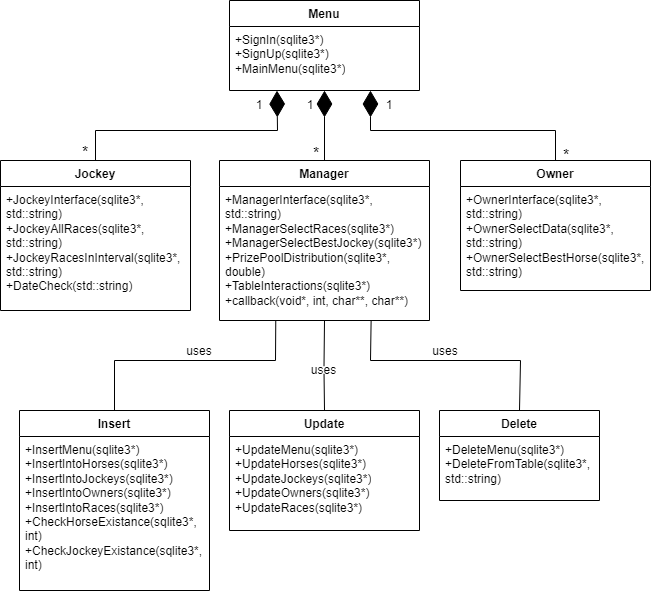

The diagram above was exported from draw.io. Its source (the exported page's mxGraphModel, read from the mxfile embedded in the PNG):
<mxGraphModel dx="1173" dy="645" grid="1" gridSize="10" guides="1" tooltips="1" connect="1" arrows="1" fold="1" page="1" pageScale="1" pageWidth="827" pageHeight="1169" math="0" shadow="0">
  <root>
    <mxCell id="0" />
    <mxCell id="1" parent="0" />
    <mxCell id="XbyJLSg6FlnvrQaRSJRn-16" value="Jockey" style="swimlane;fontStyle=1;align=center;verticalAlign=top;childLayout=stackLayout;horizontal=1;startSize=26;horizontalStack=0;resizeParent=1;resizeParentMax=0;resizeLast=0;collapsible=1;marginBottom=0;whiteSpace=wrap;html=1;" parent="1" vertex="1">
      <mxGeometry x="90" y="210" width="190" height="150" as="geometry" />
    </mxCell>
    <mxCell id="XbyJLSg6FlnvrQaRSJRn-19" value="+JockeyInterface(sqlite3*, std::string)&lt;br&gt;+JockeyAllRaces(sqlite3*, std::string)&lt;br&gt;+JockeyRacesInInterval(sqlite3*, std::string)&lt;br&gt;+DateCheck(std::string)" style="text;strokeColor=none;fillColor=none;align=left;verticalAlign=top;spacingLeft=4;spacingRight=4;overflow=hidden;rotatable=0;points=[[0,0.5],[1,0.5]];portConstraint=eastwest;whiteSpace=wrap;html=1;" parent="XbyJLSg6FlnvrQaRSJRn-16" vertex="1">
      <mxGeometry y="26" width="190" height="124" as="geometry" />
    </mxCell>
    <mxCell id="XbyJLSg6FlnvrQaRSJRn-21" value="Owner" style="swimlane;fontStyle=1;align=center;verticalAlign=top;childLayout=stackLayout;horizontal=1;startSize=26;horizontalStack=0;resizeParent=1;resizeParentMax=0;resizeLast=0;collapsible=1;marginBottom=0;whiteSpace=wrap;html=1;" parent="1" vertex="1">
      <mxGeometry x="550" y="210" width="190" height="130" as="geometry" />
    </mxCell>
    <mxCell id="XbyJLSg6FlnvrQaRSJRn-22" value="+OwnerInterface(sqlite3*, std::string)&lt;br&gt;+OwnerSelectData(sqlite3*, std::string)&lt;br&gt;+OwnerSelectBestHorse(sqlite3*, std::string)" style="text;strokeColor=none;fillColor=none;align=left;verticalAlign=top;spacingLeft=4;spacingRight=4;overflow=hidden;rotatable=0;points=[[0,0.5],[1,0.5]];portConstraint=eastwest;whiteSpace=wrap;html=1;" parent="XbyJLSg6FlnvrQaRSJRn-21" vertex="1">
      <mxGeometry y="26" width="190" height="104" as="geometry" />
    </mxCell>
    <mxCell id="XbyJLSg6FlnvrQaRSJRn-23" value="Manager" style="swimlane;fontStyle=1;align=center;verticalAlign=top;childLayout=stackLayout;horizontal=1;startSize=26;horizontalStack=0;resizeParent=1;resizeParentMax=0;resizeLast=0;collapsible=1;marginBottom=0;whiteSpace=wrap;html=1;" parent="1" vertex="1">
      <mxGeometry x="309" y="210" width="210" height="160" as="geometry" />
    </mxCell>
    <mxCell id="XbyJLSg6FlnvrQaRSJRn-24" value="+ManagerInterface(sqlite3*, std::string)&lt;br&gt;+ManagerSelectRaces(sqlite3*)&lt;br&gt;+ManagerSelectBestJockey(sqlite3*)&lt;br&gt;+PrizePoolDistribution(sqlite3*, double)&lt;br&gt;+TableInteractions(sqlite3*)&lt;br&gt;+callback(void*, int, char**, char**)" style="text;strokeColor=none;fillColor=none;align=left;verticalAlign=top;spacingLeft=4;spacingRight=4;overflow=hidden;rotatable=0;points=[[0,0.5],[1,0.5]];portConstraint=eastwest;whiteSpace=wrap;html=1;" parent="XbyJLSg6FlnvrQaRSJRn-23" vertex="1">
      <mxGeometry y="26" width="210" height="134" as="geometry" />
    </mxCell>
    <mxCell id="nFMem_RrxmrzS1VvCTym-1" value="Menu" style="swimlane;fontStyle=1;align=center;verticalAlign=top;childLayout=stackLayout;horizontal=1;startSize=26;horizontalStack=0;resizeParent=1;resizeParentMax=0;resizeLast=0;collapsible=1;marginBottom=0;whiteSpace=wrap;html=1;" vertex="1" parent="1">
      <mxGeometry x="319" y="50" width="190" height="90" as="geometry" />
    </mxCell>
    <mxCell id="nFMem_RrxmrzS1VvCTym-2" value="+SignIn(sqlite3*)&lt;br&gt;+SignUp(sqlite3*)&lt;br&gt;+MainMenu(sqlite3*)" style="text;strokeColor=none;fillColor=none;align=left;verticalAlign=top;spacingLeft=4;spacingRight=4;overflow=hidden;rotatable=0;points=[[0,0.5],[1,0.5]];portConstraint=eastwest;whiteSpace=wrap;html=1;" vertex="1" parent="nFMem_RrxmrzS1VvCTym-1">
      <mxGeometry y="26" width="190" height="64" as="geometry" />
    </mxCell>
    <mxCell id="nFMem_RrxmrzS1VvCTym-3" value="Insert" style="swimlane;fontStyle=1;align=center;verticalAlign=top;childLayout=stackLayout;horizontal=1;startSize=26;horizontalStack=0;resizeParent=1;resizeParentMax=0;resizeLast=0;collapsible=1;marginBottom=0;whiteSpace=wrap;html=1;" vertex="1" parent="1">
      <mxGeometry x="109" y="460" width="190" height="180" as="geometry" />
    </mxCell>
    <mxCell id="nFMem_RrxmrzS1VvCTym-4" value="+InsertMenu(sqlite3*)&lt;br&gt;+InsertIntoHorses(sqlite3*)&lt;br&gt;+InsertIntoJockeys(sqlite3*)&lt;br&gt;+InsertIntoOwners(sqlite3*)&lt;br&gt;+InsertIntoRaces(sqlite3*)&lt;br&gt;+CheckHorseExistance(sqlite3*, int)&lt;br&gt;+CheckJockeyExistance(sqlite3*, int)" style="text;strokeColor=none;fillColor=none;align=left;verticalAlign=top;spacingLeft=4;spacingRight=4;overflow=hidden;rotatable=0;points=[[0,0.5],[1,0.5]];portConstraint=eastwest;whiteSpace=wrap;html=1;" vertex="1" parent="nFMem_RrxmrzS1VvCTym-3">
      <mxGeometry y="26" width="190" height="154" as="geometry" />
    </mxCell>
    <mxCell id="nFMem_RrxmrzS1VvCTym-5" value="Update" style="swimlane;fontStyle=1;align=center;verticalAlign=top;childLayout=stackLayout;horizontal=1;startSize=26;horizontalStack=0;resizeParent=1;resizeParentMax=0;resizeLast=0;collapsible=1;marginBottom=0;whiteSpace=wrap;html=1;" vertex="1" parent="1">
      <mxGeometry x="319" y="460" width="190" height="120" as="geometry" />
    </mxCell>
    <mxCell id="nFMem_RrxmrzS1VvCTym-6" value="+UpdateMenu(sqlite3*)&lt;br&gt;+UpdateHorses(sqlite3*)&lt;br&gt;+UpdateJockeys(sqlite3*)&lt;br&gt;+UpdateOwners(sqlite3*)&lt;br&gt;+UpdateRaces(sqlite3*)" style="text;strokeColor=none;fillColor=none;align=left;verticalAlign=top;spacingLeft=4;spacingRight=4;overflow=hidden;rotatable=0;points=[[0,0.5],[1,0.5]];portConstraint=eastwest;whiteSpace=wrap;html=1;" vertex="1" parent="nFMem_RrxmrzS1VvCTym-5">
      <mxGeometry y="26" width="190" height="94" as="geometry" />
    </mxCell>
    <mxCell id="nFMem_RrxmrzS1VvCTym-8" value="Delete" style="swimlane;fontStyle=1;align=center;verticalAlign=top;childLayout=stackLayout;horizontal=1;startSize=26;horizontalStack=0;resizeParent=1;resizeParentMax=0;resizeLast=0;collapsible=1;marginBottom=0;whiteSpace=wrap;html=1;" vertex="1" parent="1">
      <mxGeometry x="529" y="460" width="160" height="90" as="geometry" />
    </mxCell>
    <mxCell id="nFMem_RrxmrzS1VvCTym-9" value="+DeleteMenu(sqlite3*)&lt;br&gt;+DeleteFromTable(sqlite3*, std::string)" style="text;strokeColor=none;fillColor=none;align=left;verticalAlign=top;spacingLeft=4;spacingRight=4;overflow=hidden;rotatable=0;points=[[0,0.5],[1,0.5]];portConstraint=eastwest;whiteSpace=wrap;html=1;" vertex="1" parent="nFMem_RrxmrzS1VvCTym-8">
      <mxGeometry y="26" width="160" height="64" as="geometry" />
    </mxCell>
    <mxCell id="nFMem_RrxmrzS1VvCTym-10" value="" style="endArrow=diamondThin;endFill=1;endSize=24;html=1;rounded=0;exitX=0.5;exitY=0;exitDx=0;exitDy=0;entryX=0.25;entryY=1;entryDx=0;entryDy=0;" edge="1" parent="1" source="XbyJLSg6FlnvrQaRSJRn-16" target="nFMem_RrxmrzS1VvCTym-1">
      <mxGeometry width="160" relative="1" as="geometry">
        <mxPoint x="120" y="170" as="sourcePoint" />
        <mxPoint x="310" y="140" as="targetPoint" />
        <Array as="points">
          <mxPoint x="185" y="180" />
          <mxPoint x="367" y="180" />
        </Array>
      </mxGeometry>
    </mxCell>
    <mxCell id="nFMem_RrxmrzS1VvCTym-11" value="" style="endArrow=diamondThin;endFill=1;endSize=24;html=1;rounded=0;exitX=0.5;exitY=0;exitDx=0;exitDy=0;" edge="1" parent="1" source="XbyJLSg6FlnvrQaRSJRn-23" target="nFMem_RrxmrzS1VvCTym-2">
      <mxGeometry width="160" relative="1" as="geometry">
        <mxPoint x="440" y="170" as="sourcePoint" />
        <mxPoint x="600" y="170" as="targetPoint" />
      </mxGeometry>
    </mxCell>
    <mxCell id="nFMem_RrxmrzS1VvCTym-12" value="" style="endArrow=diamondThin;endFill=1;endSize=24;html=1;rounded=0;exitX=0.5;exitY=0;exitDx=0;exitDy=0;entryX=0.742;entryY=1;entryDx=0;entryDy=0;entryPerimeter=0;" edge="1" parent="1" source="XbyJLSg6FlnvrQaRSJRn-21" target="nFMem_RrxmrzS1VvCTym-2">
      <mxGeometry width="160" relative="1" as="geometry">
        <mxPoint x="630" y="120" as="sourcePoint" />
        <mxPoint x="550" y="120" as="targetPoint" />
        <Array as="points">
          <mxPoint x="645" y="180" />
          <mxPoint x="460" y="180" />
        </Array>
      </mxGeometry>
    </mxCell>
    <mxCell id="nFMem_RrxmrzS1VvCTym-13" value="1" style="text;html=1;strokeColor=none;fillColor=none;align=center;verticalAlign=middle;whiteSpace=wrap;rounded=0;" vertex="1" parent="1">
      <mxGeometry x="319" y="140" width="60" height="30" as="geometry" />
    </mxCell>
    <mxCell id="nFMem_RrxmrzS1VvCTym-14" value="1" style="text;html=1;strokeColor=none;fillColor=none;align=center;verticalAlign=middle;whiteSpace=wrap;rounded=0;" vertex="1" parent="1">
      <mxGeometry x="370" y="140" width="60" height="30" as="geometry" />
    </mxCell>
    <mxCell id="nFMem_RrxmrzS1VvCTym-15" value="1" style="text;html=1;strokeColor=none;fillColor=none;align=center;verticalAlign=middle;whiteSpace=wrap;rounded=0;" vertex="1" parent="1">
      <mxGeometry x="449" y="140" width="60" height="30" as="geometry" />
    </mxCell>
    <mxCell id="nFMem_RrxmrzS1VvCTym-16" value="&lt;font style=&quot;font-size: 16px;&quot;&gt;*&lt;/font&gt;" style="text;html=1;strokeColor=none;fillColor=none;align=center;verticalAlign=middle;whiteSpace=wrap;rounded=0;" vertex="1" parent="1">
      <mxGeometry x="145" y="187" width="60" height="30" as="geometry" />
    </mxCell>
    <mxCell id="nFMem_RrxmrzS1VvCTym-17" value="&lt;font style=&quot;font-size: 16px;&quot;&gt;*&lt;/font&gt;" style="text;html=1;strokeColor=none;fillColor=none;align=center;verticalAlign=middle;whiteSpace=wrap;rounded=0;" vertex="1" parent="1">
      <mxGeometry x="376" y="188" width="60" height="30" as="geometry" />
    </mxCell>
    <mxCell id="nFMem_RrxmrzS1VvCTym-18" value="&lt;font style=&quot;font-size: 16px;&quot;&gt;*&lt;/font&gt;" style="text;html=1;strokeColor=none;fillColor=none;align=center;verticalAlign=middle;whiteSpace=wrap;rounded=0;" vertex="1" parent="1">
      <mxGeometry x="626" y="190" width="60" height="30" as="geometry" />
    </mxCell>
    <mxCell id="nFMem_RrxmrzS1VvCTym-19" value="" style="endArrow=none;html=1;rounded=0;exitX=0.5;exitY=0;exitDx=0;exitDy=0;entryX=0.268;entryY=0.999;entryDx=0;entryDy=0;entryPerimeter=0;" edge="1" parent="1" source="nFMem_RrxmrzS1VvCTym-3" target="XbyJLSg6FlnvrQaRSJRn-24">
      <mxGeometry width="50" height="50" relative="1" as="geometry">
        <mxPoint x="319" y="440" as="sourcePoint" />
        <mxPoint x="390" y="390" as="targetPoint" />
        <Array as="points">
          <mxPoint x="204" y="410" />
          <mxPoint x="365" y="410" />
        </Array>
      </mxGeometry>
    </mxCell>
    <mxCell id="nFMem_RrxmrzS1VvCTym-20" value="" style="endArrow=none;html=1;rounded=0;exitX=0.5;exitY=0;exitDx=0;exitDy=0;" edge="1" parent="1" source="nFMem_RrxmrzS1VvCTym-25">
      <mxGeometry width="50" height="50" relative="1" as="geometry">
        <mxPoint x="390" y="430" as="sourcePoint" />
        <mxPoint x="414" y="370" as="targetPoint" />
      </mxGeometry>
    </mxCell>
    <mxCell id="nFMem_RrxmrzS1VvCTym-21" value="" style="endArrow=none;html=1;rounded=0;entryX=0.722;entryY=1.002;entryDx=0;entryDy=0;entryPerimeter=0;exitX=0.5;exitY=0;exitDx=0;exitDy=0;" edge="1" parent="1" source="nFMem_RrxmrzS1VvCTym-8" target="XbyJLSg6FlnvrQaRSJRn-24">
      <mxGeometry width="50" height="50" relative="1" as="geometry">
        <mxPoint x="450" y="440" as="sourcePoint" />
        <mxPoint x="500" y="390" as="targetPoint" />
        <Array as="points">
          <mxPoint x="610" y="410" />
          <mxPoint x="460" y="410" />
        </Array>
      </mxGeometry>
    </mxCell>
    <mxCell id="nFMem_RrxmrzS1VvCTym-22" value="uses" style="text;html=1;strokeColor=none;fillColor=none;align=center;verticalAlign=middle;whiteSpace=wrap;rounded=0;" vertex="1" parent="1">
      <mxGeometry x="259" y="386" width="60" height="30" as="geometry" />
    </mxCell>
    <mxCell id="nFMem_RrxmrzS1VvCTym-26" value="uses" style="text;html=1;strokeColor=none;fillColor=none;align=center;verticalAlign=middle;whiteSpace=wrap;rounded=0;" vertex="1" parent="1">
      <mxGeometry x="505" y="386" width="60" height="30" as="geometry" />
    </mxCell>
    <mxCell id="nFMem_RrxmrzS1VvCTym-27" value="" style="endArrow=none;html=1;rounded=0;exitX=0.5;exitY=0;exitDx=0;exitDy=0;" edge="1" parent="1" source="nFMem_RrxmrzS1VvCTym-5" target="nFMem_RrxmrzS1VvCTym-25">
      <mxGeometry width="50" height="50" relative="1" as="geometry">
        <mxPoint x="414" y="460" as="sourcePoint" />
        <mxPoint x="414" y="370" as="targetPoint" />
      </mxGeometry>
    </mxCell>
    <mxCell id="nFMem_RrxmrzS1VvCTym-25" value="uses" style="text;html=1;strokeColor=none;fillColor=default;align=center;verticalAlign=middle;whiteSpace=wrap;rounded=0;" vertex="1" parent="1">
      <mxGeometry x="404" y="416" width="19" height="7" as="geometry" />
    </mxCell>
  </root>
</mxGraphModel>